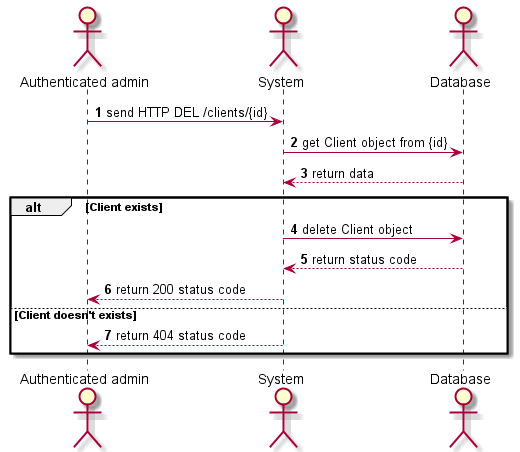

The diagram above was rendered by PlantUML. Its source (embedded in the PNG):
@startuml
'https://plantuml.com/sequence-diagram

autonumber

actor "Authenticated admin" as admin
actor System                as system
actor Database              as db

admin  -> system  : send HTTP DEL /clients/{id}
system -> db      : get Client object from {id}
system <-- db     : return data

alt Client exists
  system -> db      : delete Client object
  system <-- db     : return status code
  admin  <-- system : return 200 status code
else Client doesn't exists
  admin  <-- system : return 404 status code
end

@enduml